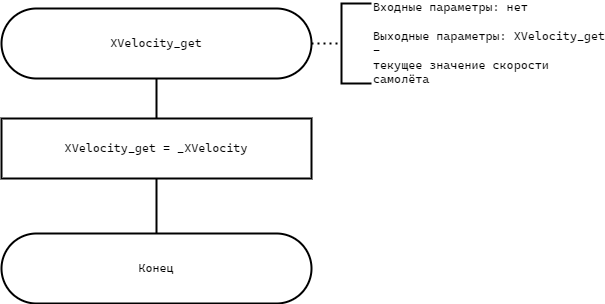

The diagram above was exported from draw.io. Its source (the exported page's mxGraphModel, read from the mxfile embedded in the PNG):
<mxGraphModel dx="1434" dy="746" grid="1" gridSize="10" guides="1" tooltips="1" connect="1" arrows="1" fold="1" page="1" pageScale="1" pageWidth="827" pageHeight="1169" math="0" shadow="0">
  <root>
    <mxCell id="SH9b77CQg8EjwHu7YUmR-0" />
    <mxCell id="SH9b77CQg8EjwHu7YUmR-1" parent="SH9b77CQg8EjwHu7YUmR-0" />
    <mxCell id="SH9b77CQg8EjwHu7YUmR-2" style="edgeStyle=orthogonalEdgeStyle;rounded=0;orthogonalLoop=1;jettySize=auto;html=1;exitX=0.5;exitY=1;exitDx=0;exitDy=0;entryX=0.5;entryY=0;entryDx=0;entryDy=0;fontFamily=Helvetica;fontSize=12;fontColor=default;endArrow=none;endFill=0;strokeWidth=2;" edge="1" parent="SH9b77CQg8EjwHu7YUmR-1" source="SH9b77CQg8EjwHu7YUmR-3" target="SH9b77CQg8EjwHu7YUmR-7">
      <mxGeometry relative="1" as="geometry" />
    </mxCell>
    <mxCell id="SH9b77CQg8EjwHu7YUmR-3" value="&lt;font face=&quot;Cascadia Mono&quot;&gt;XVelocity_get&lt;/font&gt;" style="rounded=1;whiteSpace=wrap;html=1;arcSize=50;strokeWidth=2;" vertex="1" parent="SH9b77CQg8EjwHu7YUmR-1">
      <mxGeometry x="190" y="55" width="310" height="70" as="geometry" />
    </mxCell>
    <mxCell id="SH9b77CQg8EjwHu7YUmR-4" value="&lt;font face=&quot;Cascadia Mono&quot;&gt;Входные параметры: нет&lt;/font&gt;&lt;div&gt;&lt;div&gt;&lt;font face=&quot;Cascadia Mono&quot;&gt;&lt;br&gt;Выходные параметры:&amp;nbsp;&lt;/font&gt;&lt;span style=&quot;font-family: &amp;quot;Cascadia Mono&amp;quot;; text-align: center; text-wrap: wrap; background-color: initial;&quot;&gt;XVelocity_get -&lt;/span&gt;&lt;br&gt;&lt;/div&gt;&lt;/div&gt;&lt;div&gt;&lt;span style=&quot;font-family: &amp;quot;Cascadia Mono&amp;quot;; text-align: center; text-wrap: wrap; background-color: initial;&quot;&gt;текущее значение скорости самолёта&lt;/span&gt;&lt;/div&gt;" style="strokeWidth=2;html=1;shape=mxgraph.flowchart.annotation_1;align=left;pointerEvents=1;rounded=1;strokeColor=default;verticalAlign=middle;fontFamily=Helvetica;fontSize=12;fontColor=default;fillColor=default;spacingLeft=30;" vertex="1" parent="SH9b77CQg8EjwHu7YUmR-1">
      <mxGeometry x="530" y="50" width="30" height="80" as="geometry" />
    </mxCell>
    <mxCell id="SH9b77CQg8EjwHu7YUmR-5" style="rounded=0;orthogonalLoop=1;jettySize=auto;html=1;exitX=1;exitY=0.5;exitDx=0;exitDy=0;entryX=0;entryY=0.5;entryDx=0;entryDy=0;entryPerimeter=0;fontFamily=Helvetica;fontSize=12;fontColor=default;dashed=1;strokeWidth=2;endArrow=none;endFill=0;dashPattern=1 2;" edge="1" parent="SH9b77CQg8EjwHu7YUmR-1" source="SH9b77CQg8EjwHu7YUmR-3" target="SH9b77CQg8EjwHu7YUmR-4">
      <mxGeometry relative="1" as="geometry" />
    </mxCell>
    <mxCell id="SH9b77CQg8EjwHu7YUmR-7" value="XVelocity_get =&amp;nbsp;_XVelocity" style="rounded=0;whiteSpace=wrap;html=1;strokeColor=default;strokeWidth=2;align=center;verticalAlign=middle;fontFamily=Cascadia Mono;fontSize=12;fontColor=default;fillColor=default;" vertex="1" parent="SH9b77CQg8EjwHu7YUmR-1">
      <mxGeometry x="190" y="165" width="310" height="60" as="geometry" />
    </mxCell>
    <mxCell id="SH9b77CQg8EjwHu7YUmR-9" value="&lt;font face=&quot;Cascadia Mono&quot;&gt;Конец&lt;/font&gt;" style="rounded=1;whiteSpace=wrap;html=1;arcSize=50;strokeWidth=2;" vertex="1" parent="SH9b77CQg8EjwHu7YUmR-1">
      <mxGeometry x="190" y="280" width="310" height="70" as="geometry" />
    </mxCell>
    <mxCell id="SH9b77CQg8EjwHu7YUmR-12" style="edgeStyle=orthogonalEdgeStyle;shape=connector;rounded=0;orthogonalLoop=1;jettySize=auto;html=1;exitX=0.5;exitY=0;exitDx=0;exitDy=0;entryX=0.5;entryY=1;entryDx=0;entryDy=0;labelBackgroundColor=default;strokeColor=default;strokeWidth=2;align=center;verticalAlign=middle;fontFamily=Helvetica;fontSize=12;fontColor=default;endArrow=none;endFill=0;" edge="1" parent="SH9b77CQg8EjwHu7YUmR-1" source="SH9b77CQg8EjwHu7YUmR-9" target="SH9b77CQg8EjwHu7YUmR-7">
      <mxGeometry relative="1" as="geometry">
        <mxPoint x="365" y="245" as="sourcePoint" />
        <mxPoint x="345" y="420" as="targetPoint" />
      </mxGeometry>
    </mxCell>
  </root>
</mxGraphModel>